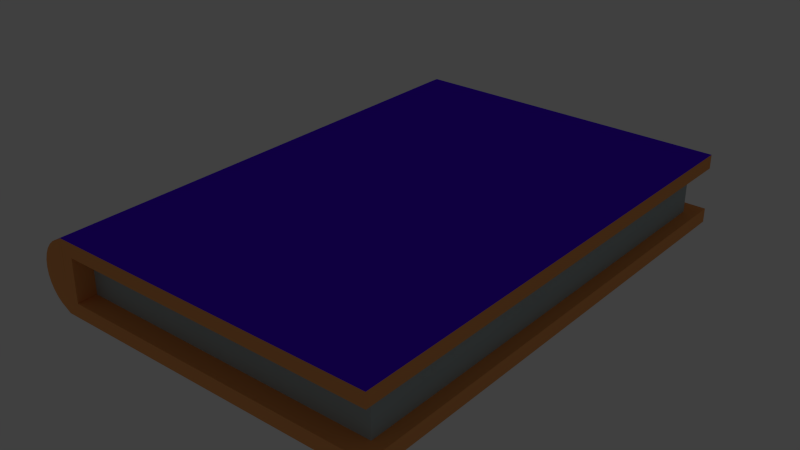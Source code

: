 # Source: BlueBook.blend  (saved by Blender 2.75.0; exported with 4.5.12 LTS)
import bpy
from mathutils import Matrix  # noqa: F401  (used for matrix-valued properties, if any)

bpy.ops.wm.read_factory_settings(use_empty=True)
scene = bpy.context.scene
scene.name = 'Scene'

# ---- collections
col_collection_1 = bpy.data.collections.new('Collection 1'); scene.collection.children.link(col_collection_1)
col_collection_20 = bpy.data.collections.new('Collection 20'); scene.collection.children.link(col_collection_20)
col_collection_20.hide_render = True
col_collection_20.hide_viewport = True

# ---- materials (node trees are filled in below, after node groups)
mat_material = bpy.data.materials.new('Material')
mat_material.alpha_threshold = 0.0
mat_material.use_transparent_shadow = False
mat_material.diffuse_color = (0.09153, 0.0, 1.0, 1.0)
mat_material.roughness = 0.5
mat_material.specular_intensity = 0.0
mat_material_001 = bpy.data.materials.new('Material.001')
mat_material_001.alpha_threshold = 0.0
mat_material_001.use_transparent_shadow = False
mat_material_001.diffuse_color = (0.4149, 0.5027, 0.5173, 1.0)
mat_material_001.roughness = 0.5
mat_material_001.specular_intensity = 0.0
mat_material_002 = bpy.data.materials.new('Material.002')
mat_material_002.alpha_threshold = 0.0
mat_material_002.use_transparent_shadow = False
mat_material_002.diffuse_color = (0.9047, 0.3712, 0.117, 1.0)
mat_material_002.roughness = 0.5
mat_material_002.specular_intensity = 0.0

# ---- material node trees

# ---- world
world_world = bpy.data.worlds.new('World'); scene.world = world_world
world_world.color = (0.05088, 0.05088, 0.05088)
world_world.use_sun_shadow = False
world_world.sun_shadow_jitter_overblur = 0.0
world_world.cycles.sampling_method = 'MANUAL'
world_world.cycles.sample_map_resolution = 256

# ---- lights
light_lamp = bpy.data.lights.new('Lamp', 'POINT')
light_lamp.transmission_factor = 0.0
light_lamp.cutoff_distance = 30.0
light_lamp.energy = 100.0
light_lamp.shadow_buffer_clip_start = 1.001
light_lamp.shadow_soft_size = 0.1
light_lamp.shadow_maximum_resolution = 0.006
light_lamp.use_absolute_resolution = True
light_lamp.cycles.use_multiple_importance_sampling = False

# ---- meshes
me_circle = bpy.data.meshes.new('Circle')
me_circle.from_pydata([(-0.3827, 0.9239, 0.05709), (-0.5556, 0.8315, 0.05709), (-0.7071, 0.7071, 0.05709), (-0.8315, 0.5556, 0.05709), (-0.9239, 0.3827, 0.05709), (-0.9808, 0.1951, 0.05709), (-1.0, 7.782e-08, 0.05709), (-0.9808, -0.1951, 0.05709), (-0.9239, -0.3827, 0.05709), (-0.8315, -0.5556, 0.05709), (-0.7071, -0.7071, 0.05709), (-0.5556, -0.8315, 0.05709), (-0.3827, -0.9239, 0.05709), (-0.7071, -0.7071, -14.94), (-0.8315, -0.5556, -14.94), (-0.9239, -0.3827, -14.94), (-0.9808, -0.1951, -14.94), (-1.0, -5.322e-07, -14.94), (-0.9808, 0.1951, -14.94), (-0.9239, 0.3827, -14.94), (-0.8315, 0.5556, -14.94), (-0.7071, 0.7071, -14.94), (-0.5556, 0.8315, -14.94), (-0.3827, 0.9239, -14.94), (-0.5556, -0.8315, -14.94), (-0.3827, -0.9239, -14.94), (0.1562, 0.6045, -14.91), (-0.2354, -0.9922, 0.06554), (9.765, -0.9922, 0.06554), (-0.2354, -0.9922, -14.93), (9.765, -0.9922, -14.93), (-0.2354, -0.5931, 0.06554), (9.765, -0.5931, 0.06554), (-0.2354, -0.5931, -14.93), (9.765, -0.5931, -14.93), (0.1574, -0.5931, -0.5236), (9.372, -0.5931, -0.5236), (0.1574, -0.5931, -14.35), (9.372, -0.5931, -14.35), (0.1574, 0.6045, -0.5236), (9.372, 0.6045, -0.5236), (0.1574, 0.6045, -14.35), (9.372, 0.6045, -14.35), (-0.2222, 0.6045, 0.04571), (9.751, 0.6045, 0.04571), (-0.2222, 0.6045, -14.91), (9.751, 0.6045, -14.91), (-0.2222, 1.004, 0.04571), (9.751, 1.004, 0.04571), (-0.2222, 1.004, -14.91), (9.751, 1.004, -14.91), (0.1574, -0.5931, -14.93), (0.1604, -0.5931, 0.06554), (0.1489, 0.6045, 0.04571)], [], [(9, 8, 15, 14), (2, 1, 22, 21), (10, 9, 14, 13), (3, 2, 21, 20), (11, 10, 13, 24), (4, 3, 20, 19), (12, 11, 24, 25), (5, 4, 19, 18), (6, 5, 18, 17), (7, 6, 17, 16), (0, 47, 49, 23), (8, 7, 16, 15), (1, 0, 23, 22), (27, 12, 25, 29), (29, 30, 28, 27), (34, 38, 36, 32), (30, 34, 32, 28), (27, 31, 33, 29), (29, 33, 51, 34, 30), (28, 32, 52, 31, 27), (37, 41, 42, 38), (31, 35, 37, 33), (33, 37, 38, 34, 51), (32, 36, 35, 31, 52), (42, 46, 44, 40), (36, 40, 39, 35), (38, 42, 40, 36), (35, 39, 41, 37), (46, 50, 48, 44), (39, 43, 45, 41), (41, 45, 26, 46, 42), (40, 44, 53, 43, 39), (49, 47, 48, 50), (43, 47, 49, 45), (45, 49, 50, 46, 26), (44, 48, 47, 43, 53), (35, 39, 53, 52), (43, 31, 52, 53), (1, 2, 3, 4, 5, 6, 7, 8, 9, 10, 11, 12, 27, 31, 43, 47, 0), (41, 37, 51, 26), (51, 33, 45, 26), (25, 24, 13, 14, 15, 16, 17, 18, 19, 20, 21, 22, 23, 49, 45, 33, 29)])
me_circle.polygons.foreach_set('material_index', [0, 0, 0, 0, 0, 0, 0, 0, 0, 0, 0, 0, 0, 0, 0, 2, 2, 0, 2, 2, 1, 0, 2, 2, 2, 1, 1, 0, 2, 0, 2, 2, 0, 0, 2, 2, 2, 2, 2, 2, 2, 2])
me_circle.materials.append(mat_material)
me_circle.materials.append(mat_material_001)
me_circle.materials.append(mat_material_002)
me_circle.use_remesh_preserve_volume = False
me_circle.use_remesh_preserve_attributes = False
me_circle.use_mirror_vertex_groups = False
me_circle.update()

# ---- objects
ob_circle = bpy.data.objects.new('Circle', me_circle)
ob_lamp = bpy.data.objects.new('Lamp', light_lamp)

# ---- transforms, parenting, visibility, modifiers, constraints
ob_circle.location = (-0.9529, -0.9869, 0.2133)
ob_circle.rotation_euler = (1.571, 0.0, 0.0)
ob_circle.scale = (0.2, 0.215, 0.2)
ob_circle.lineart.crease_threshold = 0.0
ob_lamp.location = (4.076, -0.05159, 5.904)
ob_lamp.rotation_euler = (0.6503, 0.05522, 1.866)
ob_lamp.lock_rotations_4d = False
ob_lamp.empty_display_type = 'ARROWS'
ob_lamp.color = (0.0, 0.0, 0.0, 0.0)
ob_lamp.lineart.crease_threshold = 0.0

# ---- collection membership
col_collection_1.objects.link(ob_circle)
col_collection_20.objects.link(ob_lamp)

# ---- scene / render settings (as saved in the file)
scene.frame_start = 1; scene.frame_end = 250; scene.frame_set(0)
scene.render.engine = 'BLENDER_EEVEE_NEXT'
scene.render.resolution_percentage = 50
scene.render.dither_intensity = 0.0
scene.cycles.use_denoising = False
scene.cycles.samples = 10
scene.cycles.sampling_pattern = 'TABULATED_SOBOL'
scene.cycles.light_sampling_threshold = 0.0
scene.cycles.use_adaptive_sampling = False
scene.cycles.use_light_tree = False
scene.cycles.blur_glossy = 0.0
scene.cycles.pixel_filter_type = 'GAUSSIAN'
scene.cycles.sample_clamp_indirect = 0.0
scene.view_settings.view_transform = 'Standard'
bpy.context.view_layer.update()

# ---- added for rendering (the .blend has no active camera): camera
cam_auto = bpy.data.cameras.new('AutoCamera')
cam_auto.lens = 50.0
cam_auto.sensor_width = 36.0
cam_auto.clip_end = 1000.0
ob_auto_camera = bpy.data.objects.new('AutoCamera', cam_auto)
scene.collection.objects.link(ob_auto_camera)
ob_auto_camera.location = (3.36451, -3.62814, 2.96733)
ob_auto_camera.rotation_euler = (1.09748, -7.21219e-08, 0.694738)
scene.camera = ob_auto_camera
bpy.context.view_layer.update()
